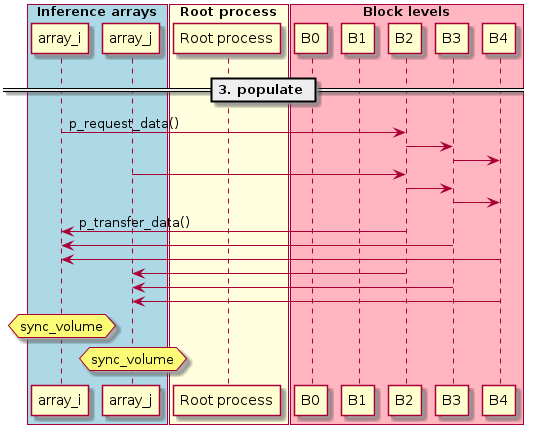

The diagram above was rendered by PlantUML. Its source (embedded in the PNG):
@startuml

box "Inference arrays" #LightBlue
participant array_i as a0
participant array_j as a2
end box

box "Root process" #LightYellow
participant "Root process" as root
end box

box "Block levels" #LightPink
participant "B0" as b0
participant "B1" as b1
participant "B2" as b2
participant "B3" as b3
participant "B4" as b4
end box

== 3. populate ==

a0 -> b2 : p_request_data()
b2 -> b3
b3 -> b4

a2 -> b2
b2 -> b3
b3 -> b4

b2 ->   a0 : p_transfer_data()
b3 ->   a0
b4 ->   a0

b2  ->   a2
b3  ->   a2
b4  ->   a2

hnote over a0 : sync_volume
hnote over a2 : sync_volume

@enduml